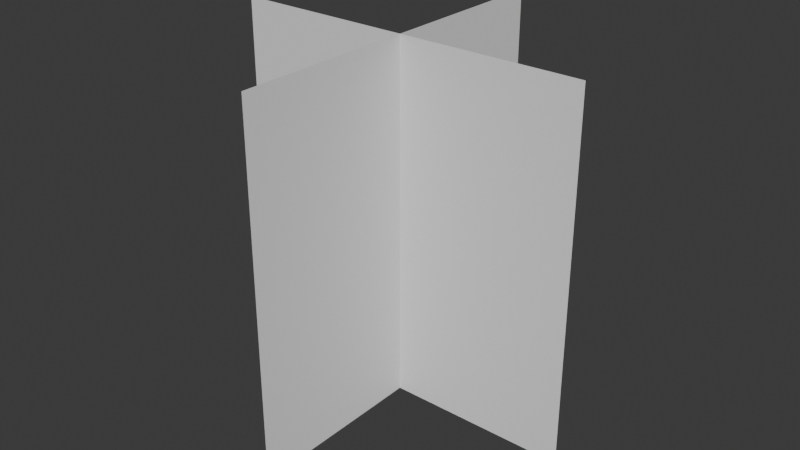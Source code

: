 # Source: mesh_distant_billboard.blend  (saved by Blender 4.2.67; exported with 4.5.12 LTS)
import bpy
from mathutils import Matrix  # noqa: F401  (used for matrix-valued properties, if any)

bpy.ops.wm.read_factory_settings(use_empty=True)
scene = bpy.context.scene
scene.name = 'Scene'

# ---- collections
col_collection = bpy.data.collections.new('Collection'); scene.collection.children.link(col_collection)

# ---- world
world_world = bpy.data.worlds.new('World'); scene.world = world_world
world_world.use_nodes = True; world_world.node_tree.nodes.clear()
_N = world_world.node_tree.nodes; _L = world_world.node_tree.links
n0 = _N.new('ShaderNodeOutputWorld'); n0.name = 'World Output'; n0.location = (300, 300)
n1 = _N.new('ShaderNodeBackground'); n1.name = 'Background'; n1.location = (10, 300)
n1.inputs[0].default_value = (0.05088, 0.05088, 0.05088, 1.0)
_L.new(n1.outputs[0], n0.inputs[0])
n0.is_active_output = True
world_world.color = (0.05088, 0.05088, 0.05088)
world_world.sun_shadow_jitter_overblur = 0.0

# ---- meshes
me_plane = bpy.data.meshes.new('Plane')
me_plane.from_pydata([(-1.0, 0.0, 0.0), (1.0, 0.0, 0.0), (-1.0, 0.0, 2.0), (1.0, 0.0, 2.0), (5.96e-08, -1.0, 5.96e-08), (-5.96e-08, 1.0, 5.96e-08), (5.96e-08, -1.0, 2.0), (-5.96e-08, 1.0, 2.0)], [], [(0, 1, 3, 2), (4, 5, 7, 6)])
_uv = me_plane.uv_layers.new(name='UVMap')
_uv.uv.foreach_set('vector', [0.0, 0.0, 1.0, 0.0, 1.0, 1.0, 0.0, 1.0, 0.0, 0.0, 1.0, 0.0, 1.0, 1.0, 0.0, 1.0])
me_plane.update()

# ---- objects
ob_plane = bpy.data.objects.new('Plane', me_plane)

# ---- transforms, parenting, visibility, modifiers, constraints
ob_plane.location = (0.0, 0.0, 0.0)

# ---- collection membership
col_collection.objects.link(ob_plane)

# ---- scene / render settings (as saved in the file)
scene.frame_start = 1; scene.frame_end = 250; scene.frame_set(1)
scene.render.engine = 'BLENDER_EEVEE_NEXT'
bpy.context.view_layer.update()

# ---- added for rendering (the .blend has no active camera and no usable light): camera, sun
cam_auto = bpy.data.cameras.new('AutoCamera')
cam_auto.lens = 50.0
cam_auto.sensor_width = 36.0
cam_auto.clip_end = 1000.0
ob_auto_camera = bpy.data.objects.new('AutoCamera', cam_auto)
scene.collection.objects.link(ob_auto_camera)
ob_auto_camera.location = (3.20507, -3.84609, 3.56406)
ob_auto_camera.rotation_euler = (1.09748, -7.21219e-08, 0.694738)
scene.camera = ob_auto_camera
light_auto_sun = bpy.data.lights.new('AutoSun', 'SUN')
light_auto_sun.energy = 3.0
light_auto_sun.angle = 0.0523599
ob_auto_sun = bpy.data.objects.new('AutoSun', light_auto_sun)
scene.collection.objects.link(ob_auto_sun)
ob_auto_sun.rotation_euler = (0.872665, 0.174533, 0.523599)
bpy.context.view_layer.update()
